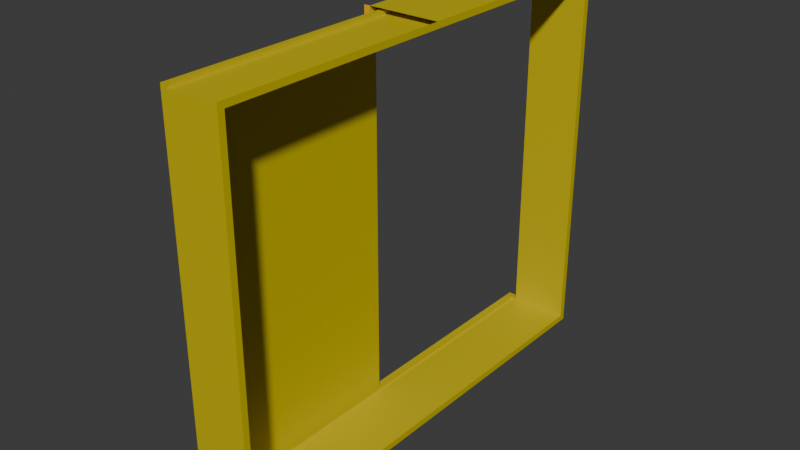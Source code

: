 # Source: door_manual_sliding_3x5.blend  (saved by Blender 4.2.67; exported with 4.5.12 LTS)
import bpy
from mathutils import Matrix  # noqa: F401  (used for matrix-valued properties, if any)

bpy.ops.wm.read_factory_settings(use_empty=True)
scene = bpy.context.scene
scene.name = 'Scene'

# ---- collections
col_collection = bpy.data.collections.new('Collection'); scene.collection.children.link(col_collection)

# ---- materials (node trees are filled in below, after node groups)
mat_paintable_0 = bpy.data.materials.new('paintable-0')
mat_paintable_0.alpha_threshold = 0.0
mat_paintable_0.roughness = 0.5
mat_paintable_0.line_color = (0.0, 0.0, 0.0, 1.0)
mat_paintable_1 = bpy.data.materials.new('paintable-1')

# ---- material node trees
mat_paintable_0.use_nodes = True; mat_paintable_0.node_tree.nodes.clear()
_N = mat_paintable_0.node_tree.nodes; _L = mat_paintable_0.node_tree.links
n0 = _N.new('ShaderNodeOutputMaterial'); n0.name = 'Material Output'; n0.location = (300, 300)
n1 = _N.new('ShaderNodeBsdfPrincipled'); n1.name = 'Principled BSDF'; n1.location = (10, 300)
n1.inputs[0].default_value = (1.0, 0.4969, 0.0, 1.0)
n1.inputs[3].default_value = 1.45
_L.new(n1.outputs[0], n0.inputs[0])
n0.is_active_output = True
mat_paintable_1.use_nodes = True; mat_paintable_1.node_tree.nodes.clear()
_N = mat_paintable_1.node_tree.nodes; _L = mat_paintable_1.node_tree.links
n0 = _N.new('ShaderNodeBsdfPrincipled'); n0.name = 'プリンシプルBSDF'; n0.location = (10, 300)
n0.inputs[0].default_value = (0.6105, 0.491, 0.0, 1.0)
n1 = _N.new('ShaderNodeOutputMaterial'); n1.name = 'マテリアル出力'; n1.location = (300, 300)
_L.new(n0.outputs[0], n1.inputs[0])
n1.is_active_output = True

# ---- world
world_world = bpy.data.worlds.new('World'); scene.world = world_world
world_world.use_nodes = True; world_world.node_tree.nodes.clear()
_N = world_world.node_tree.nodes; _L = world_world.node_tree.links
n0 = _N.new('ShaderNodeOutputWorld'); n0.name = 'World Output'; n0.location = (300, 300)
n1 = _N.new('ShaderNodeBackground'); n1.name = 'Background'; n1.location = (10, 300)
n1.inputs[0].default_value = (0.05088, 0.05088, 0.05088, 1.0)
_L.new(n1.outputs[0], n0.inputs[0])
n0.is_active_output = True
world_world.color = (0.05088, 0.05088, 0.05088)
world_world.sun_shadow_jitter_overblur = 0.0

# ---- meshes
me_cube = bpy.data.meshes.new('Cube')
me_cube.from_pydata([(0.125, 0.875, 0.625), (0.125, 0.875, -0.625), (0.125, -0.625, 0.625), (0.125, -0.625, -0.625), (-0.105, 0.867, 0.605), (-0.065, -0.605, -0.615), (0.125, 0.125, 0.625), (0.125, 0.125, -0.625), (-0.105, 0.125, -0.625), (-0.105, 0.125, 0.625), (-0.085, 0.125, 0.615), (-0.065, 0.125, 0.615), (-0.065, 0.125, -0.615), (-0.085, 0.125, -0.615), (-0.105, 0.125, -0.605), (-0.105, 0.125, 0.605), (-0.085, 0.125, 0.605), (-0.085, 0.125, -0.605), (0.125, -0.625, -0.605), (0.125, 0.125, -0.605), (0.125, 0.875, -0.605), (-0.065, 0.125, -0.605), (0.125, 0.875, 0.605), (0.125, -0.625, 0.605), (0.125, 0.125, 0.605), (-0.065, 0.125, 0.605), (-0.125, 0.125, 0.625), (-0.125, 0.125, -0.625), (-0.065, 0.855, 0.615), (-0.085, 0.855, 0.615), (-0.065, 0.855, 0.605), (-0.065, 0.855, -0.615), (-0.065, 0.855, -0.605), (-0.105, 0.855, 0.605), (-0.105, 0.855, -0.605), (0.125, 0.855, 0.605), (-0.085, 0.855, -0.615), (0.125, 0.855, -0.605), (-0.085, 0.855, 0.605), (-0.085, 0.855, -0.605), (-0.105, 0.875, -0.625), (-0.085, -0.605, -0.615), (-0.105, 0.875, 0.625), (-0.085, -0.605, 0.615), (-0.065, -0.605, 0.615), (0.125, -0.605, -0.625), (-0.105, 0.867, -0.605), (0.125, -0.605, 0.625), (-0.085, 0.875, -0.605), (-0.105, 0.875, -0.605), (-0.065, 0.875, -0.605), (-0.065, 0.875, 0.605), (-0.085, 0.875, 0.605), (-0.105, 0.875, 0.605), (-0.085, -0.605, 0.605), (-0.085, -0.605, -0.605), (0.125, -0.605, -0.605), (-0.065, -0.605, -0.605), (-0.065, -0.605, 0.605), (0.125, -0.605, 0.605)], [], [(16, 54, 55, 17), (10, 29, 28, 11), (27, 26, 9, 15, 14, 8), (47, 2, 23, 59), (11, 28, 30, 25), (8, 14, 34, 46, 49, 40), (9, 42, 53, 4, 33, 15), (16, 38, 29, 10), (14, 15, 16, 17), (45, 7, 19, 56), (7, 1, 20, 37, 19), (44, 11, 25, 58), (0, 6, 24, 35, 22), (41, 5, 12, 13), (13, 12, 31, 36), (20, 22, 35, 37), (30, 32, 37, 35), (38, 30, 28, 29), (36, 31, 32, 39), (39, 32, 50, 48), (32, 30, 51, 50), (32, 31, 12, 21), (30, 35, 24, 25), (38, 16, 15, 33, 4, 53, 52), (34, 14, 17, 39, 48, 49, 46), (37, 32, 21, 19), (36, 39, 17, 13), (0, 22, 51, 52, 53, 42), (22, 20, 50, 51), (20, 1, 40, 49, 48, 50), (6, 0, 42, 9), (7, 8, 40, 1), (21, 57, 56, 19), (30, 38, 52, 51), (10, 11, 44, 43), (3, 45, 56, 18), (12, 5, 57, 21), (13, 17, 55, 41), (24, 59, 58, 25), (6, 47, 59, 24), (10, 43, 54, 16), (43, 44, 58, 54), (58, 57, 55, 54), (41, 55, 57, 5), (57, 58, 59, 56), (56, 59, 23, 18)])
me_cube.polygons.foreach_set('material_index', [1, 1, 0, 1, 1, 1, 1, 1, 1, 1, 1, 1, 1, 1, 1, 1, 1, 1, 1, 1, 1, 1, 1, 1, 1, 1, 1, 1, 1, 1, 1, 1, 1, 1, 1, 1, 1, 1, 1, 1, 1, 1, 1, 1, 1, 1])
_uv = me_cube.uv_layers.new(name='UVMap')
_uv.uv.foreach_set('vector', [0.0, 0.0, 0.0, 0.0, 0.0, 0.0, 0.0, 0.0, 0.7083, 0.625, 0.7083, 0.5033, 0.6667, 0.5033, 0.6667, 0.625, 0.375, 0.125, 0.625, 0.125, 0.625, 0.125, 0.621, 0.125, 0.379, 0.125, 0.375, 0.125, 0.625, 0.6875, 0.625, 0.75, 0.625, 0.75, 0.625, 0.6875, 0.6667, 0.625, 0.6667, 0.5033, 0.6667, 0.5033, 0.6667, 0.625, 0.25, 0.625, 0.25, 0.625, 0.25, 0.5033, 0.25, 0.5033, 0.25, 0.5033, 0.25, 0.5033, 0.75, 0.625, 0.75, 0.5033, 0.75, 0.5033, 0.75, 0.5033, 0.75, 0.5033, 0.75, 0.625, 0.7083, 0.625, 0.7083, 0.5033, 0.7083, 0.5, 0.7083, 0.625, 0.379, 0.125, 0.621, 0.125, 0.621, 0.125, 0.379, 0.125, 0.375, 0.6875, 0.375, 0.625, 0.375, 0.625, 0.375, 0.6875, 0.375, 0.625, 0.375, 0.5, 0.375, 0.5, 0.375, 0.5033, 0.375, 0.625, 0.6667, 0.6875, 0.6667, 0.625, 0.6667, 0.625, 0.6667, 0.6875, 0.625, 0.5, 0.625, 0.625, 0.625, 0.625, 0.625, 0.5033, 0.625, 0.5, 0.2917, 0.6875, 0.3333, 0.6875, 0.3333, 0.625, 0.2917, 0.625, 0.2917, 0.625, 0.3333, 0.625, 0.3333, 0.5033, 0.2917, 0.5033, 0.0, 0.0, 0.0, 0.0, 0.0, 0.0, 0.0, 0.0, 0.6667, 0.5, 0.3333, 0.5, 0.375, 0.5, 0.625, 0.5, 0.7083, 0.5, 0.6667, 0.5, 0.6667, 0.5, 0.7083, 0.5, 0.2917, 0.5, 0.3333, 0.5, 0.3333, 0.5, 0.2917, 0.5, 0.2917, 0.5, 0.3333, 0.5, 0.3333, 0.5, 0.2917, 0.5, 0.3333, 0.5, 0.6667, 0.5, 0.6667, 0.5, 0.3333, 0.5, 0.3333, 0.5033, 0.3333, 0.5033, 0.3333, 0.625, 0.3333, 0.625, 0.6667, 0.5033, 0.625, 0.5033, 0.625, 0.625, 0.6667, 0.625, 0.7083, 0.5033, 0.7083, 0.625, 0.75, 0.625, 0.75, 0.5033, 0.75, 0.5033, 0.75, 0.5033, 0.7083, 0.5033, 0.25, 0.5033, 0.25, 0.625, 0.2917, 0.625, 0.2917, 0.5033, 0.2917, 0.5033, 0.25, 0.5033, 0.25, 0.5033, 0.375, 0.5033, 0.3333, 0.5033, 0.3333, 0.625, 0.375, 0.625, 0.2917, 0.5033, 0.2917, 0.5033, 0.2917, 0.625, 0.2917, 0.625, 0.625, 0.5, 0.0, 0.0, 0.6196, 0.4158, 0.6848, 0.4596, 0.75, 0.5033, 0.75, 0.5033, 0.0, 0.0, 0.375, 0.5, 0.3406, 0.5, 0.5507, 0.413, 0.375, 0.5, 0.375, 0.5, 0.25, 0.5033, 0.25, 0.5033, 0.2609, 0.503, 0.2717, 0.5028, 0.625, 0.625, 0.625, 0.5, 0.75, 0.5033, 0.75, 0.625, 0.375, 0.625, 0.25, 0.625, 0.25, 0.5033, 0.375, 0.5, 0.3333, 0.625, 0.3333, 0.6875, 0.375, 0.6875, 0.375, 0.625, 0.6667, 0.5, 0.7083, 0.5, 0.7083, 0.5, 0.6667, 0.5, 0.7083, 0.625, 0.6667, 0.625, 0.6667, 0.6875, 0.7083, 0.6875, 0.375, 0.75, 0.375, 0.6875, 0.375, 0.6875, 0.375, 0.75, 0.3333, 0.625, 0.3333, 0.6875, 0.3333, 0.6875, 0.3333, 0.625, 0.2917, 0.625, 0.2917, 0.625, 0.2917, 0.6875, 0.2917, 0.6875, 0.625, 0.625, 0.625, 0.6875, 0.6667, 0.6875, 0.6667, 0.625, 0.625, 0.625, 0.625, 0.6875, 0.625, 0.6875, 0.625, 0.625, 0.7083, 0.625, 0.7083, 0.6875, 0.7083, 0.6875, 0.7083, 0.625, 0.0, 0.0, 0.0, 0.0, 0.0, 0.0, 0.0, 0.0, 0.0, 0.0, 0.0, 0.0, 0.0, 0.0, 0.0, 0.0, 0.0, 0.0, 0.0, 0.0, 0.0, 0.0, 0.0, 0.0, 0.0, 0.0, 0.0, 0.0, 0.0, 0.0, 0.0, 0.0, 0.0, 0.0, 0.0, 0.0, 0.0, 0.0, 0.0, 0.0])
me_cube.materials.append(mat_paintable_0)
me_cube.materials.append(mat_paintable_1)
me_cube.use_mirror_vertex_groups = False
me_cube.update()

# ---- objects
ob_cube = bpy.data.objects.new('Cube', me_cube)

# ---- transforms, parenting, visibility, modifiers, constraints
ob_cube.location = (0.0, 0.0, 0.0)
ob_cube.lock_rotations_4d = False
ob_cube.empty_display_type = 'ARROWS'
ob_cube.lineart.crease_threshold = 0.0

# ---- collection membership
col_collection.objects.link(ob_cube)

# ---- scene / render settings (as saved in the file)
scene.frame_start = 1; scene.frame_end = 250; scene.frame_set(2)
scene.render.engine = 'BLENDER_EEVEE_NEXT'
bpy.context.view_layer.update()

# ---- added for rendering (the .blend has no active camera and no usable light): camera, sun
cam_auto = bpy.data.cameras.new('AutoCamera')
cam_auto.lens = 50.0
cam_auto.sensor_width = 36.0
cam_auto.clip_end = 1000.0
ob_auto_camera = bpy.data.objects.new('AutoCamera', cam_auto)
scene.collection.objects.link(ob_auto_camera)
ob_auto_camera.location = (1.82131, -2.06057, 1.45705)
ob_auto_camera.rotation_euler = (1.09748, -7.21219e-08, 0.694738)
scene.camera = ob_auto_camera
light_auto_sun = bpy.data.lights.new('AutoSun', 'SUN')
light_auto_sun.energy = 3.0
light_auto_sun.angle = 0.0523599
ob_auto_sun = bpy.data.objects.new('AutoSun', light_auto_sun)
scene.collection.objects.link(ob_auto_sun)
ob_auto_sun.rotation_euler = (0.872665, 0.174533, 0.523599)
bpy.context.view_layer.update()

